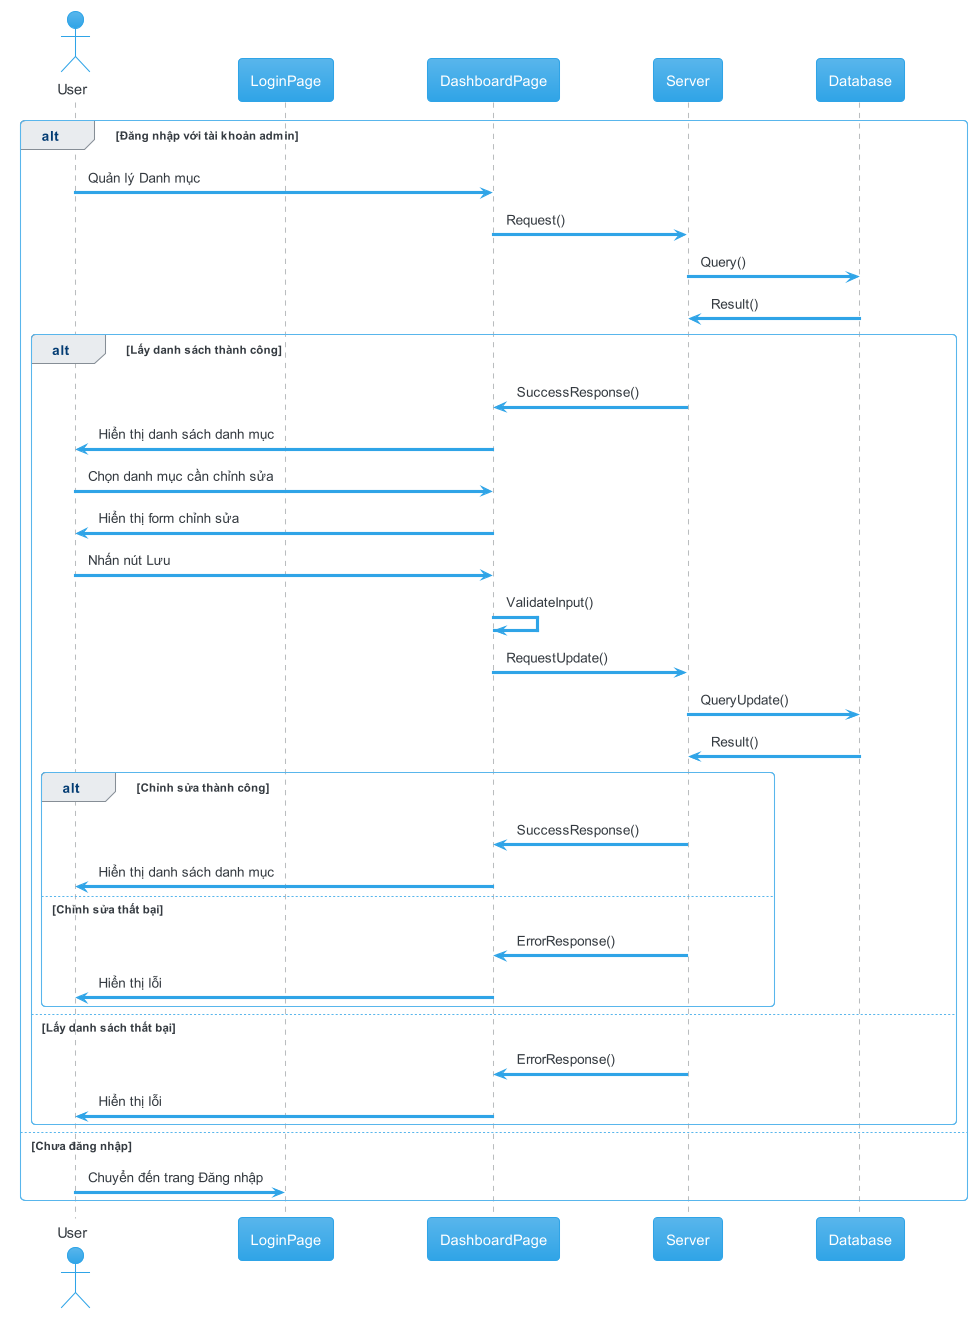

The diagram above was rendered by PlantUML. Its source (embedded in the PNG):
@startuml manager_categories_edit
!theme cerulean

actor       User       as u
participant LoginPage as lp
participant DashboardPage as dash
participant Server as s
participant Database as d

alt Đăng nhập với tài khoản admin
  u -> dash: Quản lý Danh mục
  dash -> s: Request()
  s -> d: Query()
  d -> s: Result()

  alt Lấy danh sách thành công
    s -> dash: SuccessResponse()
    dash -> u: Hiển thị danh sách danh mục
    u -> dash: Chọn danh mục cần chỉnh sửa
    dash -> u: Hiển thị form chỉnh sửa
    u -> dash: Nhấn nút Lưu
    dash -> dash: ValidateInput()
    dash -> s: RequestUpdate()
    s -> d: QueryUpdate()
    d -> s: Result()

    alt Chỉnh sửa thành công
      s -> dash: SuccessResponse()
      dash -> u: Hiển thị danh sách danh mục
    else Chỉnh sửa thất bại
      s -> dash: ErrorResponse()
      dash -> u: Hiển thị lỗi
    end

  else Lấy danh sách thất bại
    s -> dash: ErrorResponse()
    dash -> u: Hiển thị lỗi
  end
else Chưa đăng nhập
  u -> lp: Chuyển đến trang Đăng nhập
end


@enduml